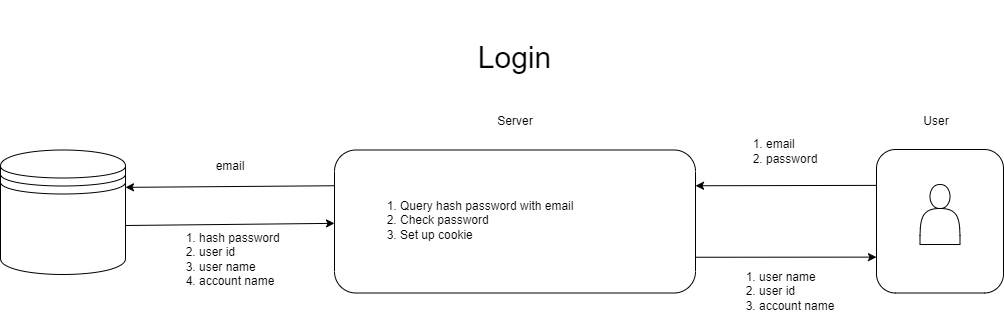

The diagram above was exported from draw.io. Its source (the exported page's mxGraphModel, read from the mxfile embedded in the PNG):
<mxGraphModel dx="1562" dy="754" grid="0" gridSize="10" guides="1" tooltips="1" connect="1" arrows="1" fold="1" page="1" pageScale="1" pageWidth="1169" pageHeight="827" math="0" shadow="0">
  <root>
    <mxCell id="0" />
    <mxCell id="1" parent="0" />
    <mxCell id="qYudrJnc_7JQu5vDeyf1-7" value="" style="rounded=1;whiteSpace=wrap;html=1;" vertex="1" parent="1">
      <mxGeometry x="940" y="352" width="127" height="143.5" as="geometry" />
    </mxCell>
    <mxCell id="qYudrJnc_7JQu5vDeyf1-1" value="" style="shape=actor;whiteSpace=wrap;html=1;" vertex="1" parent="1">
      <mxGeometry x="983.5" y="387" width="40" height="60" as="geometry" />
    </mxCell>
    <mxCell id="qYudrJnc_7JQu5vDeyf1-2" value="" style="shape=datastore;whiteSpace=wrap;html=1;" vertex="1" parent="1">
      <mxGeometry x="64" y="352.5" width="125" height="124.5" as="geometry" />
    </mxCell>
    <mxCell id="qYudrJnc_7JQu5vDeyf1-3" value="" style="rounded=1;whiteSpace=wrap;html=1;" vertex="1" parent="1">
      <mxGeometry x="398" y="352.5" width="361" height="143" as="geometry" />
    </mxCell>
    <mxCell id="qYudrJnc_7JQu5vDeyf1-4" value="" style="endArrow=classic;html=1;rounded=0;entryX=1;entryY=0.25;entryDx=0;entryDy=0;exitX=0;exitY=0.25;exitDx=0;exitDy=0;" edge="1" parent="1" source="qYudrJnc_7JQu5vDeyf1-7" target="qYudrJnc_7JQu5vDeyf1-3">
      <mxGeometry width="50" height="50" relative="1" as="geometry">
        <mxPoint x="922" y="392" as="sourcePoint" />
        <mxPoint x="601" y="344" as="targetPoint" />
      </mxGeometry>
    </mxCell>
    <mxCell id="qYudrJnc_7JQu5vDeyf1-5" value="&lt;div&gt;&lt;br&gt;&lt;/div&gt;&lt;ol&gt;&lt;li&gt;email&lt;/li&gt;&lt;li&gt;password&lt;/li&gt;&lt;/ol&gt;" style="text;html=1;align=left;verticalAlign=middle;whiteSpace=wrap;rounded=0;" vertex="1" parent="1">
      <mxGeometry x="788" y="317" width="123.5" height="60" as="geometry" />
    </mxCell>
    <mxCell id="qYudrJnc_7JQu5vDeyf1-6" value="&lt;font style=&quot;font-size: 30px;&quot;&gt;Login&lt;/font&gt;" style="text;html=1;align=center;verticalAlign=middle;whiteSpace=wrap;rounded=0;" vertex="1" parent="1">
      <mxGeometry x="452" y="203" width="253" height="114" as="geometry" />
    </mxCell>
    <mxCell id="qYudrJnc_7JQu5vDeyf1-8" value="Server" style="text;html=1;align=center;verticalAlign=middle;whiteSpace=wrap;rounded=0;" vertex="1" parent="1">
      <mxGeometry x="549" y="309" width="60" height="30" as="geometry" />
    </mxCell>
    <mxCell id="qYudrJnc_7JQu5vDeyf1-9" value="User" style="text;html=1;align=center;verticalAlign=middle;whiteSpace=wrap;rounded=0;" vertex="1" parent="1">
      <mxGeometry x="969.5" y="309" width="60" height="30" as="geometry" />
    </mxCell>
    <mxCell id="qYudrJnc_7JQu5vDeyf1-10" value="&lt;ol&gt;&lt;li&gt;Query hash password with email&lt;/li&gt;&lt;li&gt;Check password&lt;/li&gt;&lt;li&gt;Set up cookie&lt;/li&gt;&lt;/ol&gt;" style="text;html=1;align=left;verticalAlign=middle;whiteSpace=wrap;rounded=0;" vertex="1" parent="1">
      <mxGeometry x="422" y="368" width="316" height="109" as="geometry" />
    </mxCell>
    <mxCell id="qYudrJnc_7JQu5vDeyf1-11" value="" style="endArrow=classic;html=1;rounded=0;exitX=0;exitY=0.25;exitDx=0;exitDy=0;entryX=1;entryY=0.3;entryDx=0;entryDy=0;" edge="1" parent="1" source="qYudrJnc_7JQu5vDeyf1-3" target="qYudrJnc_7JQu5vDeyf1-2">
      <mxGeometry width="50" height="50" relative="1" as="geometry">
        <mxPoint x="377" y="386" as="sourcePoint" />
        <mxPoint x="193" y="388" as="targetPoint" />
      </mxGeometry>
    </mxCell>
    <mxCell id="qYudrJnc_7JQu5vDeyf1-12" value="&lt;div style=&quot;&quot;&gt;&lt;span style=&quot;background-color: initial;&quot;&gt;email&lt;/span&gt;&lt;/div&gt;" style="text;html=1;align=center;verticalAlign=middle;whiteSpace=wrap;rounded=0;" vertex="1" parent="1">
      <mxGeometry x="232" y="355" width="123.5" height="27" as="geometry" />
    </mxCell>
    <mxCell id="qYudrJnc_7JQu5vDeyf1-13" value="" style="endArrow=classic;html=1;rounded=0;exitX=1;exitY=0.75;exitDx=0;exitDy=0;entryX=0;entryY=0.75;entryDx=0;entryDy=0;" edge="1" parent="1" source="qYudrJnc_7JQu5vDeyf1-3" target="qYudrJnc_7JQu5vDeyf1-7">
      <mxGeometry width="50" height="50" relative="1" as="geometry">
        <mxPoint x="551" y="383" as="sourcePoint" />
        <mxPoint x="601" y="333" as="targetPoint" />
      </mxGeometry>
    </mxCell>
    <mxCell id="qYudrJnc_7JQu5vDeyf1-14" value="&lt;ol&gt;&lt;li&gt;&lt;span style=&quot;background-color: initial;&quot;&gt;user name&lt;/span&gt;&lt;br&gt;&lt;/li&gt;&lt;li&gt;user id&lt;/li&gt;&lt;li&gt;account name&lt;/li&gt;&lt;/ol&gt;" style="text;html=1;align=left;verticalAlign=middle;whiteSpace=wrap;rounded=0;" vertex="1" parent="1">
      <mxGeometry x="780.5" y="464" width="138.5" height="60" as="geometry" />
    </mxCell>
    <mxCell id="qYudrJnc_7JQu5vDeyf1-15" value="" style="endArrow=classic;html=1;rounded=0;" edge="1" parent="1" target="qYudrJnc_7JQu5vDeyf1-3">
      <mxGeometry width="50" height="50" relative="1" as="geometry">
        <mxPoint x="189" y="428" as="sourcePoint" />
        <mxPoint x="203" y="598" as="targetPoint" />
      </mxGeometry>
    </mxCell>
    <mxCell id="qYudrJnc_7JQu5vDeyf1-16" value="&lt;ol&gt;&lt;li&gt;hash password&lt;/li&gt;&lt;li&gt;user id&lt;/li&gt;&lt;li&gt;user name&lt;/li&gt;&lt;li&gt;account name&lt;/li&gt;&lt;/ol&gt;" style="text;html=1;align=left;verticalAlign=middle;whiteSpace=wrap;rounded=0;" vertex="1" parent="1">
      <mxGeometry x="220.56" y="447" width="146.37" height="30" as="geometry" />
    </mxCell>
  </root>
</mxGraphModel>